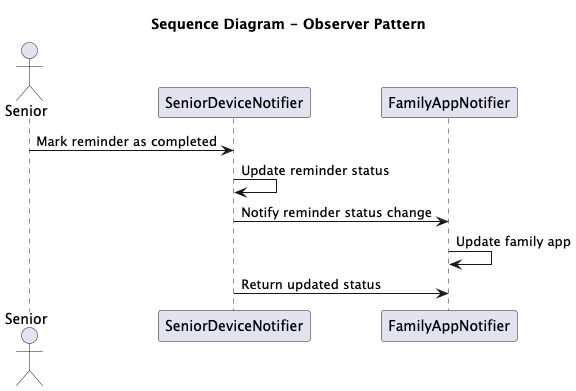

The diagram above was rendered by PlantUML. Its source (embedded in the PNG):
@startuml
title Sequence Diagram - Observer Pattern

actor Senior
participant SeniorDeviceNotifier
participant FamilyAppNotifier

Senior -> SeniorDeviceNotifier: Mark reminder as completed
SeniorDeviceNotifier -> SeniorDeviceNotifier: Update reminder status
SeniorDeviceNotifier -> FamilyAppNotifier: Notify reminder status change
FamilyAppNotifier -> FamilyAppNotifier: Update family app
SeniorDeviceNotifier -> FamilyAppNotifier: Return updated status

@enduml